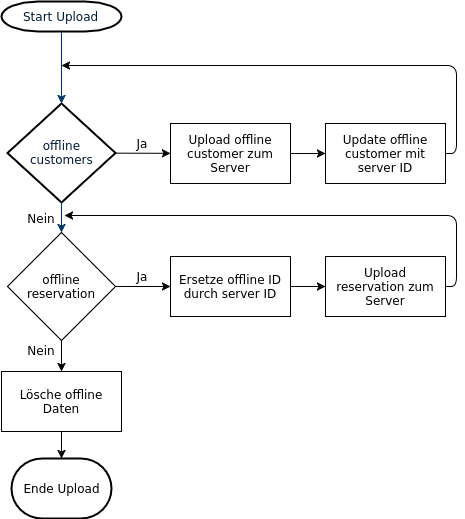

The diagram above was exported from draw.io. Its source (the exported page's mxGraphModel, read from the mxfile embedded in the PNG):
<mxGraphModel dx="1551" dy="849" grid="1" gridSize="10" guides="1" tooltips="1" connect="1" arrows="1" fold="1" page="1" pageScale="1.5" pageWidth="826" pageHeight="1169" math="0" shadow="0">
  <root>
    <mxCell id="0" style=";html=1;" />
    <mxCell id="1" style=";html=1;" parent="0" />
    <mxCell id="2" value="Start Upload" style="shape=mxgraph.flowchart.terminator;fillColor=#FFFFFF;strokeColor=#000000;strokeWidth=2;gradientColor=none;gradientDirection=north;fontColor=#001933;fontStyle=0;html=1;" vertex="1" parent="1">
      <mxGeometry x="260" y="8" width="120" height="30" as="geometry" />
    </mxCell>
    <mxCell id="8" value="offline&lt;div&gt;customers&lt;/div&gt;" style="shape=mxgraph.flowchart.decision;fillColor=#FFFFFF;strokeColor=#000000;strokeWidth=2;gradientColor=none;gradientDirection=north;fontColor=#001933;fontStyle=0;html=1;" vertex="1" parent="1">
      <mxGeometry x="266" y="110" width="108" height="99" as="geometry" />
    </mxCell>
    <mxCell id="9" style="fontColor=#001933;fontStyle=1;strokeColor=#003366;strokeWidth=1;html=1;" edge="1" parent="1" source="2" target="8">
      <mxGeometry relative="1" as="geometry">
        <mxPoint x="318" y="112" as="targetPoint" />
      </mxGeometry>
    </mxCell>
    <mxCell id="14" value="" style="edgeStyle=elbowEdgeStyle;elbow=horizontal;fontColor=#001933;fontStyle=1;strokeColor=#003366;strokeWidth=1;html=1;" edge="1" parent="1" source="8" target="76">
      <mxGeometry width="100" height="100" as="geometry">
        <mxPoint y="100" as="sourcePoint" />
        <mxPoint x="320" y="252" as="targetPoint" />
      </mxGeometry>
    </mxCell>
    <mxCell id="68" value="" style="endArrow=classic;html=1;" edge="1" parent="1" source="8" target="70">
      <mxGeometry width="50" height="50" relative="1" as="geometry">
        <mxPoint x="377" y="184" as="sourcePoint" />
        <mxPoint x="427" y="160" as="targetPoint" />
      </mxGeometry>
    </mxCell>
    <mxCell id="70" value="Upload offline customer zum Server" style="whiteSpace=wrap;html=1;" vertex="1" parent="1">
      <mxGeometry x="429" y="130" width="120" height="60" as="geometry" />
    </mxCell>
    <mxCell id="71" value="Ja" style="text;html=1;strokeColor=none;fillColor=none;align=center;verticalAlign=middle;whiteSpace=wrap;" vertex="1" parent="1">
      <mxGeometry x="380" y="140" width="40" height="20" as="geometry" />
    </mxCell>
    <mxCell id="72" value="Update offline customer mit server ID" style="whiteSpace=wrap;html=1;" vertex="1" parent="1">
      <mxGeometry x="584" y="130" width="120" height="60" as="geometry" />
    </mxCell>
    <mxCell id="73" value="" style="endArrow=classic;html=1;" edge="1" parent="1" source="70" target="72">
      <mxGeometry width="50" height="50" relative="1" as="geometry">
        <mxPoint x="578" y="188" as="sourcePoint" />
        <mxPoint x="628" y="138" as="targetPoint" />
      </mxGeometry>
    </mxCell>
    <mxCell id="74" value="" style="endArrow=classic;html=1;" edge="1" parent="1" source="72">
      <mxGeometry width="50" height="50" relative="1" as="geometry">
        <mxPoint x="778" y="188" as="sourcePoint" />
        <mxPoint x="320" y="72" as="targetPoint" />
        <Array as="points">
          <mxPoint x="715" y="160" />
          <mxPoint x="715" y="72" />
        </Array>
      </mxGeometry>
    </mxCell>
    <mxCell id="75" value="Nein" style="text;html=1;strokeColor=none;fillColor=none;align=center;verticalAlign=middle;whiteSpace=wrap;" vertex="1" parent="1">
      <mxGeometry x="280" y="215" width="40" height="20" as="geometry" />
    </mxCell>
    <mxCell id="76" value="offline reservation" style="rhombus;whiteSpace=wrap;html=1;" vertex="1" parent="1">
      <mxGeometry x="266" y="239" width="108" height="108" as="geometry" />
    </mxCell>
    <mxCell id="77" value="Lösche offline Daten" style="whiteSpace=wrap;html=1;" vertex="1" parent="1">
      <mxGeometry x="260" y="378" width="120" height="60" as="geometry" />
    </mxCell>
    <mxCell id="78" value="" style="endArrow=classic;html=1;" edge="1" parent="1" source="76" target="77">
      <mxGeometry width="50" height="50" relative="1" as="geometry">
        <mxPoint x="518" y="367" as="sourcePoint" />
        <mxPoint x="568" y="317" as="targetPoint" />
      </mxGeometry>
    </mxCell>
    <mxCell id="79" value="" style="endArrow=classic;html=1;" edge="1" parent="1" source="77" target="80">
      <mxGeometry width="50" height="50" relative="1" as="geometry">
        <mxPoint x="278" y="466" as="sourcePoint" />
        <mxPoint x="344" y="431" as="targetPoint" />
      </mxGeometry>
    </mxCell>
    <mxCell id="80" value="Ende Upload" style="strokeWidth=2;html=1;shape=mxgraph.flowchart.terminator;whiteSpace=wrap;" vertex="1" parent="1">
      <mxGeometry x="270" y="465" width="100" height="60" as="geometry" />
    </mxCell>
    <mxCell id="81" value="Nein" style="text;html=1;strokeColor=none;fillColor=none;align=center;verticalAlign=middle;whiteSpace=wrap;" vertex="1" parent="1">
      <mxGeometry x="280" y="347" width="40" height="20" as="geometry" />
    </mxCell>
    <mxCell id="82" value="Ersetze offline ID durch server ID" style="whiteSpace=wrap;html=1;" vertex="1" parent="1">
      <mxGeometry x="429" y="263" width="120" height="60" as="geometry" />
    </mxCell>
    <mxCell id="83" value="Ja" style="text;html=1;strokeColor=none;fillColor=none;align=center;verticalAlign=middle;whiteSpace=wrap;" vertex="1" parent="1">
      <mxGeometry x="380" y="273" width="40" height="20" as="geometry" />
    </mxCell>
    <mxCell id="84" value="Upload reservation&lt;span&gt;&amp;nbsp;zum Server&lt;/span&gt;" style="whiteSpace=wrap;html=1;" vertex="1" parent="1">
      <mxGeometry x="584" y="263" width="120" height="60" as="geometry" />
    </mxCell>
    <mxCell id="85" value="" style="endArrow=classic;html=1;" edge="1" parent="1" source="82" target="84">
      <mxGeometry x="569" y="293" width="50" height="50" as="geometry">
        <mxPoint x="598" y="321" as="sourcePoint" />
        <mxPoint x="648" y="271" as="targetPoint" />
      </mxGeometry>
    </mxCell>
    <mxCell id="86" value="" style="endArrow=classic;html=1;" edge="1" parent="1" source="76" target="82">
      <mxGeometry width="50" height="50" relative="1" as="geometry">
        <mxPoint x="370" y="324" as="sourcePoint" />
        <mxPoint x="420" y="274" as="targetPoint" />
      </mxGeometry>
    </mxCell>
    <mxCell id="87" value="" style="endArrow=classic;html=1;entryX=1.075;entryY=0.34;entryPerimeter=0;" edge="1" parent="1" source="84" target="75">
      <mxGeometry width="50" height="50" relative="1" as="geometry">
        <mxPoint x="259" y="596" as="sourcePoint" />
        <mxPoint x="309" y="546" as="targetPoint" />
        <Array as="points">
          <mxPoint x="715" y="293" />
          <mxPoint x="715" y="222" />
        </Array>
      </mxGeometry>
    </mxCell>
  </root>
</mxGraphModel>